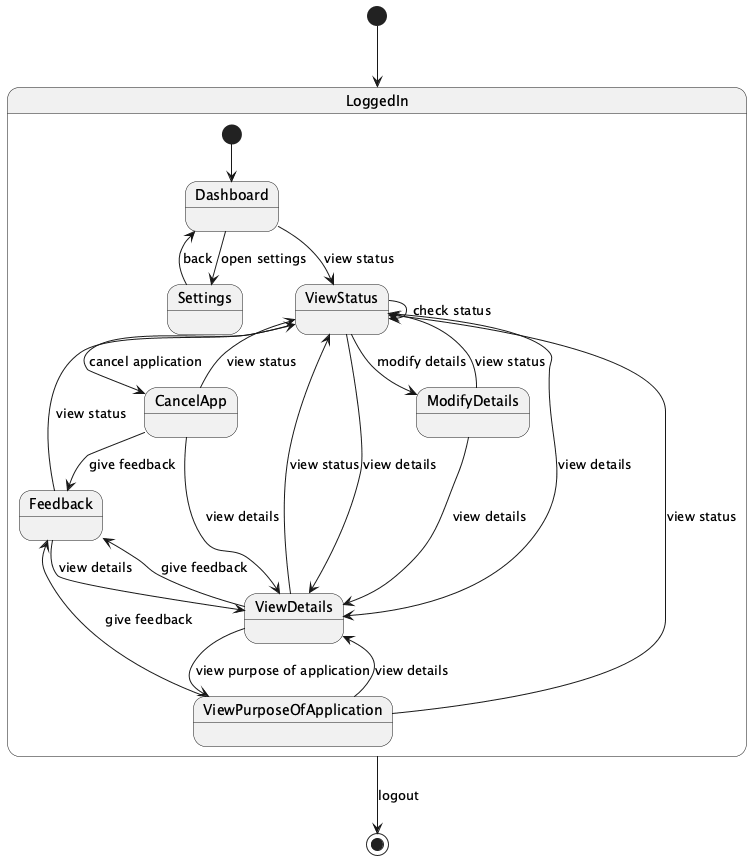

The diagram above was rendered by PlantUML. Its source (embedded in the PNG):
@startuml
[*] --> LoggedIn

state LoggedIn {
  [*] --> Dashboard
  Dashboard --> Settings : open settings
  Settings --> Dashboard : back
  Dashboard --> ViewStatus : view status
  ViewStatus --> ViewStatus : check status
  ViewStatus --> CancelApp : cancel application
  ViewStatus --> ModifyDetails : modify details
  ViewStatus --> ViewDetails : view details
  ViewDetails --> ViewPurposeOfApplication : view purpose of application
  ViewPurposeOfApplication --> ViewDetails : view details
  ViewPurposeOfApplication --> ViewStatus : view status
  ViewPurposeOfApplication --> Feedback : give feedback
  ModifyDetails --> ViewDetails : view details
  ModifyDetails --> ViewStatus : view status
  CancelApp --> ViewStatus : view status
  CancelApp --> ViewDetails : view details
  CancelApp --> Feedback : give feedback
  ViewDetails --> ViewStatus : view status
  ViewDetails --> Feedback : give feedback
  Feedback --> ViewDetails : view details
  Feedback --> ViewStatus : view status
  ViewStatus --> ViewDetails : view details
}

LoggedIn --> [*] : logout
@enduml